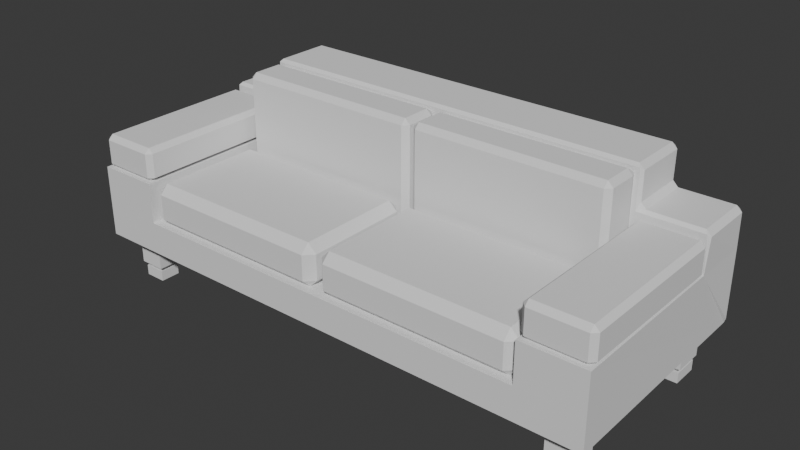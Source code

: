 # Source: Canap_.blend  (saved by Blender 4.0.36; exported with 4.5.12 LTS)
import bpy
from mathutils import Matrix  # noqa: F401  (used for matrix-valued properties, if any)

bpy.ops.wm.read_factory_settings(use_empty=True)
scene = bpy.context.scene
scene.name = 'Scene'

# ---- collections
col_collection = bpy.data.collections.new('Collection'); scene.collection.children.link(col_collection)
col_collection_2 = bpy.data.collections.new('Collection 2'); col_collection.children.link(col_collection_2)

# ---- world
world_world = bpy.data.worlds.new('World'); scene.world = world_world
world_world.use_nodes = True; world_world.node_tree.nodes.clear()
_N = world_world.node_tree.nodes; _L = world_world.node_tree.links
n0 = _N.new('ShaderNodeOutputWorld'); n0.name = 'World Output'; n0.location = (300, 300)
n1 = _N.new('ShaderNodeBackground'); n1.name = 'Background'; n1.location = (10, 300)
n1.inputs[0].default_value = (0.05088, 0.05088, 0.05088, 1.0)
_L.new(n1.outputs[0], n0.inputs[0])
n0.is_active_output = True
world_world.color = (0.05088, 0.05088, 0.05088)
world_world.use_sun_shadow = False
world_world.sun_shadow_jitter_overblur = 0.0

# ---- meshes
me_cube_009 = bpy.data.meshes.new('Cube.009')
me_cube_009.from_pydata([(-3.003, -1.494, 0.03476), (-3.003, 0.1663, 0.03476), (3.003, -1.494, 0.03476), (3.003, 0.1665, 0.03476), (-3.257, -1.547, 0.6582), (-3.257, 0.8997, 0.6582), (3.257, 0.8997, 0.6582), (4.024, 0.8997, 0.6582), (3.257, -1.547, 0.6582), (-4.024, -1.547, 0.6582), (4.024, -1.547, 0.6582), (-4.024, 0.8997, 0.6582), (-3.157, -1.648, 0.6582), (-3.037, 1.0, 0.6582), (3.039, 1.0, 0.6582), (3.157, -1.648, 0.6582), (-4.124, -1.648, 0.6582), (4.124, -1.648, 0.6582), (-3.155, -1.535, 0.7183), (-3.23, -1.611, 0.7183), (-3.23, 0.9628, 0.7183), (-3.155, 0.8873, 0.7183), (3.155, 0.8873, 0.7183), (3.23, 0.9628, 0.7183), (3.23, -1.611, 0.7183), (3.155, -1.535, 0.7183), (-4.127, 0.8873, 0.7183), (-4.051, 0.9628, 0.7183), (-4.051, -1.611, 0.7183), (-4.127, -1.535, 0.7183), (4.051, 0.9628, 0.7183), (4.127, 0.8873, 0.7183), (4.127, -1.535, 0.7183), (4.051, -1.611, 0.7183), (-3.155, -1.535, 1.089), (-3.23, -1.535, 1.164), (-3.23, -1.611, 1.089), (-3.155, 0.8873, 1.089), (-3.23, 0.9628, 1.089), (-3.23, 0.8873, 1.164), (3.155, 0.8873, 1.089), (3.23, 0.8873, 1.164), (3.23, 0.9628, 1.089), (3.155, -1.535, 1.089), (3.23, -1.611, 1.089), (3.23, -1.535, 1.164), (-4.127, 0.8873, 1.089), (-4.051, 0.8873, 1.164), (-4.051, 0.9628, 1.089), (-4.127, -1.535, 1.089), (-4.051, -1.611, 1.089), (-4.051, -1.535, 1.164), (4.127, 0.8873, 1.089), (4.051, 0.9628, 1.089), (4.051, 0.8873, 1.164), (4.127, -1.535, 1.089), (4.051, -1.535, 1.164), (4.051, -1.611, 1.089), (-3.87, -1.384, -0.5403), (-4.124, -1.648, -0.4541), (3.888, -1.408, -0.5403), (4.124, -1.648, -0.4541), (-3.915, 1.704, -0.5403), (3.88, 1.686, -0.5403), (-0.1541, 0.1663, 0.03476), (-0.1541, -1.494, 0.03476), (-3.157, -1.648, 0.03476), (-3.037, 1.0, 0.1547), (0.1539, -1.494, 0.03476), (0.1539, 0.1665, 0.03476), (3.039, 1.0, 0.1529), (3.157, -1.648, 0.03476), (-3.107, 0.1417, 0.1385), (-2.973, 0.2756, 0.1385), (-2.973, -1.603, 0.1385), (-3.107, -1.469, 0.1385), (-0.04972, -1.469, 0.1385), (-0.1836, -1.603, 0.1385), (-0.1836, 0.2756, 0.1385), (-0.04972, 0.1417, 0.1385), (0.04948, 0.142, 0.1385), (0.1834, 0.2759, 0.1385), (2.973, 0.2759, 0.1385), (3.107, 0.142, 0.1385), (0.1834, -1.603, 0.1385), (0.04948, -1.469, 0.1385), (0.1834, 0.2759, 0.5284), (0.04948, 0.142, 0.5284), (0.1834, 0.142, 0.6623), (2.973, 0.2759, 0.5284), (2.973, 0.142, 0.6623), (3.107, 0.142, 0.5284), (-0.04972, 0.1417, 0.5284), (-0.1836, 0.2756, 0.5284), (-0.1836, 0.1417, 0.6623), (-0.04972, -1.469, 0.5284), (-0.1836, -1.469, 0.6623), (-0.1836, -1.603, 0.5284), (-2.973, 0.2756, 0.5284), (-3.107, 0.1417, 0.5284), (-2.973, 0.1417, 0.6623), (-2.973, -1.603, 0.5284), (-2.973, -1.469, 0.6623), (-3.107, -1.469, 0.5284), (2.973, -1.469, 0.6623), (0.1834, -1.603, 0.5284), (0.1834, -1.469, 0.6623), (0.04948, -1.469, 0.5284), (3.107, -1.473, 0.1385), (2.977, -1.603, 0.1385), (2.977, -1.603, 0.5284), (3.107, -1.473, 0.5284), (3.038, 1.0, 1.735), (-3.037, 1.0, 1.733), (-0.12, 1.0, 0.1547), (-0.12, 1.0, 1.733), (-3.157, 1.0, 0.6582), (-3.157, 1.0, 0.03476), (0.1182, 1.0, 0.1529), (0.1182, 1.0, 1.735), (3.157, 1.0, 0.03476), (3.157, 1.0, 0.6582), (-3.093, 0.8706, 0.6349), (3.095, 0.8706, 0.6349), (-3.009, 0.8706, 0.0803), (-3.093, 0.8706, 0.1643), (-0.03523, 0.8706, 0.1643), (-0.1193, 0.8706, 0.0803), (-0.1193, 0.8706, 1.819), (-0.03523, 0.8706, 1.735), (-3.093, 0.8706, 1.735), (-3.009, 0.8706, 1.819), (3.095, 0.8706, 0.1624), (3.011, 0.8706, 0.07831), (3.011, 0.8706, 1.821), (3.095, 0.8706, 1.737), (0.1174, 0.8706, 0.07831), (0.03332, 0.8706, 0.1624), (0.03332, 0.8706, 1.737), (0.1174, 0.8706, 1.821), (-3.009, 0.3214, 0.6349), (-3.093, 0.4055, 0.6349), (-3.093, 0.4055, 0.1643), (-3.009, 0.4055, 0.0803), (-3.009, 0.3214, 0.1643), (-0.1193, 0.4055, 0.0803), (-0.03523, 0.4055, 0.1643), (-0.1193, 0.3214, 0.1643), (-0.1193, 0.4055, 1.819), (-0.1193, 0.3214, 1.735), (-0.03523, 0.4055, 1.735), (-3.009, 0.4055, 1.819), (-3.093, 0.4055, 1.735), (-3.009, 0.3214, 1.735), (3.095, 0.4055, 0.1624), (3.011, 0.3214, 0.1624), (3.011, 0.4055, 0.07831), (3.095, 0.4055, 0.6349), (3.011, 0.3214, 0.6349), (3.095, 0.4055, 1.737), (3.011, 0.4055, 1.821), (3.011, 0.3214, 1.737), (0.1174, 0.4055, 0.07831), (0.1174, 0.3214, 0.1624), (0.03332, 0.4055, 0.1624), (0.1174, 0.4055, 1.821), (0.03332, 0.4055, 1.737), (0.1174, 0.3214, 1.737), (-3.142, 1.955, 0.6582), (3.142, 1.955, 0.6582), (4.065, 1.955, 0.6582), (4.124, 1.895, 0.6582), (-4.124, 1.895, 0.6582), (-4.065, 1.955, 0.6582), (3.088, 1.955, 1.196), (-4.124, 1.895, -0.3845), (-4.065, 1.955, -0.3864), (-4.093, 1.924, -0.4656), (4.065, 1.955, -0.3864), (4.124, 1.895, -0.3845), (4.093, 1.924, -0.4656), (3.094, 1.955, 1.793), (-3.094, 1.955, 1.793), (4.058, 1.955, 1.196), (3.112, 1.0, 1.21), (-4.109, 0.9995, 0.6513), (4.109, 0.9995, 0.6513), (3.111, 1.0, 1.808), (-4.08, 1.0, 1.21), (4.081, 1.0, 1.21), (3.149, 1.895, 1.336), (3.229, 1.895, 1.255), (3.074, 1.895, 1.853), (3.153, 1.895, 1.773), (-3.153, 1.895, 1.773), (-3.074, 1.895, 1.853), (-3.229, 1.895, 1.255), (-3.149, 1.895, 1.336), (-3.102, 1.941, 1.209), (-4.119, 1.895, 1.175), (-4.038, 1.895, 1.255), (-4.071, 1.942, 1.209), (4.038, 1.895, 1.255), (4.119, 1.895, 1.175), (3.236, 1.045, 1.255), (3.156, 1.045, 1.336), (-3.076, 1.045, 1.853), (-3.156, 1.045, 1.773), (-3.111, 1.0, 1.808), (3.156, 1.045, 1.773), (3.076, 1.045, 1.853), (-3.156, 1.045, 1.336), (-3.236, 1.045, 1.255), (-3.112, 1.0, 1.21), (-4.045, 1.045, 1.255), (-4.123, 1.039, 1.175), (4.123, 1.039, 1.175), (4.045, 1.045, 1.255), (-3.465, -1.384, -0.5403), (-3.488, 1.704, -0.5403), (3.888, -0.996, -0.5403), (-3.87, -0.9977, -0.5403), (-3.465, -0.9977, -0.5403), (-3.915, 1.274, -0.5403), (-4.038, -1.561, -0.5403), (3.478, -1.408, -0.5403), (-3.488, 1.274, -0.5403), (3.43, 1.686, -0.5403), (-4.038, 1.869, -0.5403), (-4.038, 0.1537, -0.5403), (3.478, -0.996, -0.5403), (0.0, -1.561, -0.5403), (4.038, -1.561, -0.5403), (3.88, 1.222, -0.5403), (3.43, 1.222, -0.5403), (4.038, 0.1537, -0.5403), (4.038, 1.869, -0.5403), (0.0, 1.869, -0.5403), (0.0, 0.1537, -0.5403), (-3.798, -1.07, -0.9525), (-3.798, -1.313, -0.9525), (-3.537, -1.313, -0.9525), (-3.537, -1.07, -0.9525), (-3.56, 1.633, -0.9525), (-3.843, 1.633, -0.9525), (-3.843, 1.346, -0.9525), (-3.56, 1.346, -0.9525), (3.55, -1.336, -0.9525), (3.816, -1.336, -0.9525), (3.816, -1.068, -0.9525), (3.55, -1.068, -0.9525), (3.809, 1.294, -0.9525), (3.809, 1.614, -0.9525), (3.502, 1.614, -0.9525), (3.502, 1.294, -0.9525), (-3.87, -0.9977, -0.9525), (-3.87, -1.384, -0.9525), (-3.465, -1.384, -0.9525), (-3.465, -0.9977, -0.9525), (-3.488, 1.704, -0.9525), (-3.915, 1.704, -0.9525), (-3.915, 1.274, -0.9525), (-3.488, 1.274, -0.9525), (3.478, -1.408, -0.9525), (3.888, -1.408, -0.9525), (3.888, -0.996, -0.9525), (3.478, -0.996, -0.9525), (3.88, 1.222, -0.9525), (3.88, 1.686, -0.9525), (3.43, 1.686, -0.9525), (3.43, 1.222, -0.9525), (-3.798, -1.07, -1.023), (-3.798, -1.313, -1.023), (-3.537, -1.313, -1.023), (-3.537, -1.07, -1.023), (-3.56, 1.633, -1.023), (-3.843, 1.633, -1.023), (-3.843, 1.346, -1.023), (-3.56, 1.346, -1.023), (3.55, -1.336, -1.023), (3.816, -1.336, -1.023), (3.816, -1.068, -1.023), (3.55, -1.068, -1.023), (3.809, 1.294, -1.023), (3.809, 1.614, -1.023), (3.502, 1.614, -1.023), (3.502, 1.294, -1.023), (-3.836, -1.035, -1.023), (-3.836, -1.348, -1.023), (-3.499, -1.348, -1.023), (-3.499, -1.035, -1.023), (-3.519, 1.674, -1.023), (-3.884, 1.674, -1.023), (-3.884, 1.305, -1.023), (-3.519, 1.305, -1.023), (3.511, -1.374, -1.023), (3.854, -1.374, -1.023), (3.854, -1.029, -1.023), (3.511, -1.029, -1.023), (3.853, 1.248, -1.023), (3.853, 1.661, -1.023), (3.458, 1.661, -1.023), (3.458, 1.248, -1.023), (-3.836, -1.035, -1.185), (-3.836, -1.348, -1.185), (-3.499, -1.348, -1.185), (-3.499, -1.035, -1.185), (-3.519, 1.674, -1.185), (-3.884, 1.674, -1.185), (-3.884, 1.305, -1.185), (-3.519, 1.305, -1.185), (3.511, -1.374, -1.185), (3.854, -1.374, -1.185), (3.854, -1.029, -1.185), (3.511, -1.029, -1.185), (3.853, 1.248, -1.185), (3.853, 1.661, -1.185), (3.458, 1.661, -1.185), (3.458, 1.248, -1.185)], [], [(71, 61, 17, 15), (82, 81, 86, 89), (185, 172, 175), (174, 183, 170, 169), (178, 169, 170), (176, 173, 168), (2, 68, 65, 0, 66, 71), (223, 62, 260, 261), (4, 5, 21, 18), (120, 71, 15, 121), (6, 8, 25, 22), (66, 117, 116, 12), (191, 204, 217, 202), (13, 113, 208, 213, 116), (5, 4, 12, 116), (8, 6, 121, 15), (116, 213, 188, 185), (184, 205, 209, 187), (4, 9, 16, 12), (10, 8, 15, 17), (7, 10, 17, 186), (170, 183, 203, 171), (20, 27, 48, 38), (24, 33, 57, 44), (32, 31, 52, 55), (28, 19, 36, 50), (22, 25, 43, 40), (26, 29, 49, 46), (35, 39, 47, 51), (30, 23, 42, 53), (45, 56, 54, 41), (11, 9, 29, 26), (9, 4, 19, 28), (5, 11, 27, 20), (8, 10, 33, 24), (10, 7, 31, 32), (7, 6, 23, 30), (18, 19, 4), (20, 21, 5), (22, 23, 6), (24, 25, 8), (26, 27, 11), (28, 29, 9), (30, 31, 7), (32, 33, 10), (34, 35, 36), (37, 38, 39), (40, 41, 42), (43, 44, 45), (46, 47, 48), (49, 50, 51), (52, 53, 54), (55, 56, 57), (34, 37, 39, 35), (40, 43, 45, 41), (46, 49, 51, 47), (54, 56, 55, 52), (35, 51, 50, 36), (44, 57, 56, 45), (53, 42, 41, 54), (47, 39, 38, 48), (22, 40, 42, 23), (52, 31, 30, 53), (18, 34, 36, 19), (49, 29, 28, 50), (48, 27, 26, 46), (20, 38, 37, 21), (32, 55, 57, 33), (43, 25, 24, 44), (18, 21, 37, 34), (224, 231, 232, 61, 59), (9, 11, 185, 16), (6, 7, 186, 121), (236, 237, 228, 177, 180), (66, 12, 16, 59), (72, 75, 103, 99), (0, 1, 117, 66), (68, 69, 64, 65), (104, 106, 105, 110), (3, 69, 81, 82), (71, 66, 59, 61), (3, 2, 71, 120), (114, 67, 117, 120, 70, 118), (108, 83, 91, 111), (74, 77, 97, 101), (76, 79, 92, 95), (65, 64, 79, 76), (90, 88, 106, 104), (80, 85, 107, 87), (94, 100, 102, 96), (0, 65, 77, 74), (69, 68, 85, 80), (84, 109, 110, 105), (1, 0, 75, 72), (64, 1, 73, 78), (2, 3, 83, 108), (72, 73, 1), (74, 75, 0), (76, 77, 65), (78, 79, 64), (80, 81, 69), (82, 83, 3), (84, 85, 68), (86, 87, 88), (89, 90, 91), (92, 93, 94), (95, 96, 97), (98, 99, 100), (101, 102, 103), (105, 106, 107), (88, 90, 89, 86), (94, 96, 95, 92), (100, 94, 93, 98), (96, 102, 101, 97), (102, 100, 99, 103), (90, 104, 111, 91), (87, 107, 106, 88), (78, 93, 92, 79), (97, 77, 76, 95), (80, 87, 86, 81), (91, 83, 82, 89), (103, 75, 74, 101), (84, 105, 107, 85), (98, 73, 72, 99), (78, 73, 98, 93), (108, 109, 2), (110, 111, 104), (110, 109, 108, 111), (68, 2, 109, 84), (130, 122, 141, 152), (172, 199, 201, 173), (123, 135, 159, 157), (67, 13, 116, 117), (198, 201, 200, 196), (198, 197, 194, 182), (14, 70, 120, 121), (186, 189, 184, 121), (120, 117, 1, 64, 69, 3), (115, 114, 118, 119), (115, 113, 131, 128), (118, 70, 133, 136), (138, 137, 164, 166), (70, 14, 123, 132), (136, 133, 156, 162), (124, 127, 145, 143), (147, 149, 153, 140, 144), (128, 131, 151, 148), (134, 139, 165, 160), (126, 129, 150, 146), (158, 161, 167, 163, 155), (119, 118, 137, 138), (14, 112, 135, 123), (113, 13, 122, 130), (13, 67, 125, 122), (132, 123, 157, 154), (114, 115, 129, 126), (67, 114, 127, 124), (112, 119, 139, 134), (124, 125, 67), (126, 127, 114), (128, 129, 115), (130, 131, 113), (132, 133, 70), (134, 135, 112), (136, 137, 118), (138, 139, 119), (142, 143, 144), (145, 146, 147), (148, 149, 150), (151, 152, 153), (154, 155, 156), (159, 160, 161), (162, 163, 164), (165, 166, 167), (141, 142, 144, 140), (147, 144, 143, 145), (148, 151, 153, 149), (140, 153, 152, 141), (149, 147, 146, 150), (154, 157, 158, 155), (157, 159, 161, 158), (155, 163, 162, 156), (160, 165, 167, 161), (166, 164, 163, 167), (156, 133, 132, 154), (130, 152, 151, 131), (150, 129, 128, 148), (136, 162, 164, 137), (165, 139, 138, 166), (134, 160, 159, 135), (124, 143, 142, 125), (145, 127, 126, 146), (122, 125, 142, 141), (112, 14, 121, 184, 187), (16, 185, 175, 177, 59), (61, 180, 179, 186, 17), (169, 168, 198, 182, 181, 174), (11, 5, 116, 185), (228, 229, 224, 59, 177), (173, 201, 198, 168), (232, 235, 236, 180, 61), (178, 180, 177, 176, 168, 169), (119, 112, 187, 208, 113, 115), (175, 176, 177), (178, 179, 180), (190, 193, 209, 205), (173, 176, 175, 172), (178, 170, 171, 179), (206, 210, 192, 195), (207, 194, 197, 211), (183, 174, 191, 202), (212, 196, 200, 214), (172, 185, 215, 199), (171, 203, 216, 186), (179, 171, 186), (187, 210, 206, 208), (188, 213, 212, 214), (184, 189, 217, 204), (213, 208, 207, 211), (185, 188, 215), (186, 216, 189), (181, 182, 195, 192), (190, 191, 174), (192, 193, 181), (194, 195, 182), (196, 197, 198), (199, 200, 201), (202, 203, 183), (204, 205, 184), (206, 207, 208), (209, 210, 187), (211, 212, 213), (214, 215, 188), (216, 217, 189), (190, 205, 204, 191), (216, 203, 202, 217), (192, 210, 209, 193), (214, 200, 199, 215), (194, 207, 206, 195), (196, 212, 211, 197), (174, 181, 193, 190), (60, 225, 263, 264), (218, 58, 256, 257), (62, 219, 259, 260), (221, 58, 224, 229), (58, 218, 231, 224), (218, 222, 238, 231), (222, 221, 229, 238), (219, 62, 228, 237), (62, 223, 229, 228), (226, 219, 237, 238), (223, 226, 238, 229), (225, 60, 232, 231), (60, 220, 235, 232), (230, 225, 231, 238), (220, 230, 238, 235), (233, 63, 236, 235), (63, 227, 237, 236), (227, 234, 238, 237), (234, 233, 235, 238), (247, 250, 282, 279), (242, 241, 273, 274), (249, 248, 280, 281), (241, 240, 272, 273), (63, 233, 267, 268), (222, 218, 257, 258), (220, 60, 264, 265), (219, 226, 262, 259), (227, 63, 268, 269), (221, 222, 258, 255), (225, 230, 266, 263), (226, 223, 261, 262), (234, 227, 269, 270), (230, 220, 265, 266), (233, 234, 270, 267), (58, 221, 255, 256), (239, 240, 256, 255), (240, 241, 257, 256), (241, 242, 258, 257), (242, 239, 255, 258), (243, 244, 260, 259), (244, 245, 261, 260), (246, 243, 259, 262), (245, 246, 262, 261), (247, 248, 264, 263), (248, 249, 265, 264), (250, 247, 263, 266), (249, 250, 266, 265), (251, 252, 268, 267), (252, 253, 269, 268), (253, 254, 270, 269), (254, 251, 267, 270), (272, 271, 287, 288), (278, 277, 293, 294), (286, 285, 301, 302), (275, 278, 294, 291), (239, 242, 274, 271), (250, 249, 281, 282), (244, 243, 275, 276), (252, 251, 283, 284), (245, 244, 276, 277), (253, 252, 284, 285), (243, 246, 278, 275), (254, 253, 285, 286), (246, 245, 277, 278), (240, 239, 271, 272), (251, 254, 286, 283), (248, 247, 279, 280), (293, 292, 308, 309), (300, 299, 315, 316), (292, 291, 307, 308), (298, 297, 313, 314), (283, 286, 302, 299), (280, 279, 295, 296), (273, 272, 288, 289), (281, 280, 296, 297), (274, 273, 289, 290), (279, 282, 298, 295), (271, 274, 290, 287), (282, 281, 297, 298), (276, 275, 291, 292), (284, 283, 299, 300), (277, 276, 292, 293), (285, 284, 300, 301), (310, 309, 308, 307), (315, 318, 317, 316), (312, 311, 314, 313), (305, 304, 303, 306), (301, 300, 316, 317), (291, 294, 310, 307), (302, 301, 317, 318), (294, 293, 309, 310), (288, 287, 303, 304), (299, 302, 318, 315), (296, 295, 311, 312), (289, 288, 304, 305), (297, 296, 312, 313), (290, 289, 305, 306), (295, 298, 314, 311), (287, 290, 306, 303)])
_uv = me_cube_009.uv_layers.new(name='UVMap')
_uv.uv.foreach_set('vector', [0.8711, 0.962, 0.812, 0.9933, 0.8107, 0.9246, 0.8704, 0.9235, 0.6865, 0.07132, 0.6865, 0.2435, 0.6624, 0.2435, 0.6624, 0.07132, 0.1304, 0.6641, 0.1302, 0.6089, 0.1945, 0.609, 0.8692, 0.5962, 0.8093, 0.5969, 0.8086, 0.5638, 0.8655, 0.5631, 0.8078, 0.4993, 0.8655, 0.5631, 0.8086, 0.5638, 0.09419, 0.5061, 0.09344, 0.5705, 0.03651, 0.5699, 0.5062, 0.0695, 0.5062, 0.2453, 0.5063, 0.2643, 0.5063, 0.4401, 0.4968, 0.4496, 0.4968, 0.06, 0.6005, 0.7795, 0.6005, 0.806, 0.575, 0.806, 0.575, 0.7795, 0.3052, 0.7154, 0.3052, 0.5644, 0.3125, 0.5652, 0.3125, 0.7147, 0.5134, 0.6739, 0.5134, 0.5105, 0.5519, 0.5105, 0.5519, 0.6739, 0.558, 0.6677, 0.558, 0.5167, 0.5654, 0.5175, 0.5654, 0.667, 0.2605, 0.7216, 0.2605, 0.5582, 0.299, 0.5582, 0.299, 0.7216, 0.8606, 0.6016, 0.8608, 0.654, 0.8108, 0.6546, 0.8107, 0.6021, 0.299, 0.5508, 0.3653, 0.5508, 0.37, 0.5554, 0.3331, 0.5554, 0.299, 0.5582, 0.3052, 0.5644, 0.3052, 0.7154, 0.299, 0.7216, 0.299, 0.5582, 0.558, 0.5167, 0.558, 0.6677, 0.5519, 0.6739, 0.5519, 0.5105, 0.03589, 0.6984, 0.0335, 0.6643, 0.0933, 0.665, 0.09466, 0.6996, 0.86, 0.6579, 0.8677, 0.654, 0.8947, 0.6539, 0.8969, 0.6578, 0.03786, 0.9239, 0.0852, 0.9248, 0.09127, 0.9311, 0.03156, 0.9299, 0.8168, 0.9183, 0.8641, 0.9174, 0.8704, 0.9235, 0.8107, 0.9246, 0.3787, 0.5122, 0.3795, 0.6632, 0.3734, 0.6694, 0.3734, 0.5061, 0.7717, 0.5972, 0.8049, 0.597, 0.8036, 0.6022, 0.7717, 0.6024, 0.0402, 0.7101, 0.09087, 0.711, 0.09045, 0.7339, 0.03977, 0.7329, 0.8657, 0.912, 0.815, 0.913, 0.8146, 0.8901, 0.8653, 0.8892, 0.3869, 0.6624, 0.386, 0.5129, 0.4088, 0.5128, 0.4097, 0.6623, 0.08697, 0.9194, 0.03629, 0.9185, 0.03672, 0.8956, 0.0874, 0.8966, 0.5654, 0.667, 0.5654, 0.5175, 0.5882, 0.5175, 0.5882, 0.667, 0.639, 0.662, 0.6402, 0.5188, 0.6631, 0.5181, 0.6623, 0.6629, 0.03685, 0.889, 0.03964, 0.7395, 0.09032, 0.7405, 0.08752, 0.89, 0.8111, 0.7046, 0.8618, 0.7037, 0.8622, 0.7265, 0.8116, 0.7275, 0.8651, 0.8826, 0.8145, 0.8835, 0.8117, 0.734, 0.8624, 0.7331, 0.6316, 0.665, 0.6324, 0.5161, 0.6402, 0.5188, 0.639, 0.662, 0.0852, 0.9248, 0.03786, 0.9239, 0.03629, 0.9185, 0.08697, 0.9194, 0.04197, 0.7047, 0.0893, 0.7056, 0.09087, 0.711, 0.0402, 0.7101, 0.8641, 0.9174, 0.8168, 0.9183, 0.815, 0.913, 0.8657, 0.912, 0.3795, 0.6632, 0.3787, 0.5122, 0.386, 0.5129, 0.3869, 0.6624, 0.8127, 0.6992, 0.86, 0.6983, 0.8618, 0.7037, 0.8111, 0.7046, 0.3125, 0.7147, 0.3125, 0.7213, 0.3071, 0.7197, 0.3125, 0.5586, 0.3125, 0.5652, 0.3071, 0.5602, 0.5654, 0.667, 0.5654, 0.6736, 0.56, 0.672, 0.5654, 0.5109, 0.5654, 0.5175, 0.56, 0.5125, 0.639, 0.662, 0.6374, 0.6693, 0.6316, 0.665, 0.6383, 0.5119, 0.6402, 0.5188, 0.6324, 0.5161, 0.386, 0.5063, 0.386, 0.5129, 0.3806, 0.5079, 0.3869, 0.6624, 0.3869, 0.669, 0.3815, 0.6675, 0.3354, 0.7147, 0.3411, 0.718, 0.3354, 0.7213, 0.3354, 0.5652, 0.3354, 0.5586, 0.3411, 0.5619, 0.5882, 0.667, 0.5939, 0.6703, 0.5882, 0.6736, 0.5882, 0.5175, 0.5882, 0.5109, 0.5939, 0.5142, 0.6623, 0.6629, 0.6693, 0.6644, 0.6634, 0.6699, 0.6631, 0.5181, 0.6641, 0.5106, 0.6699, 0.5164, 0.4088, 0.5128, 0.4088, 0.5062, 0.4145, 0.5095, 0.4097, 0.6623, 0.4154, 0.6655, 0.4097, 0.6689, 0.3354, 0.7147, 0.3354, 0.5652, 0.342, 0.5652, 0.342, 0.7147, 0.5882, 0.667, 0.5882, 0.5175, 0.5948, 0.5175, 0.5948, 0.667, 0.6623, 0.6629, 0.6631, 0.5181, 0.6699, 0.5164, 0.6693, 0.6644, 0.4154, 0.5127, 0.4163, 0.6622, 0.4097, 0.6623, 0.4088, 0.5128, 0.03685, 0.889, 0.08752, 0.89, 0.0874, 0.8966, 0.03672, 0.8956, 0.8653, 0.8892, 0.8146, 0.8901, 0.8145, 0.8835, 0.8651, 0.8826, 0.8116, 0.7275, 0.8622, 0.7265, 0.8624, 0.7331, 0.8117, 0.734, 0.09032, 0.7405, 0.03964, 0.7395, 0.03977, 0.7329, 0.09045, 0.7339, 0.5654, 0.667, 0.5882, 0.667, 0.5882, 0.6736, 0.5654, 0.6736, 0.4088, 0.5128, 0.386, 0.5129, 0.386, 0.5063, 0.4088, 0.5062, 0.3125, 0.7147, 0.3354, 0.7147, 0.3354, 0.7213, 0.3125, 0.7213, 0.6631, 0.5181, 0.6402, 0.5188, 0.6383, 0.5119, 0.6641, 0.5106, 0.6634, 0.6699, 0.6374, 0.6693, 0.639, 0.662, 0.6623, 0.6629, 0.3125, 0.5586, 0.3354, 0.5586, 0.3354, 0.5652, 0.3125, 0.5652, 0.3869, 0.6624, 0.4097, 0.6623, 0.4097, 0.6689, 0.3869, 0.669, 0.5882, 0.5175, 0.5654, 0.5175, 0.5654, 0.5109, 0.5882, 0.5109, 0.3125, 0.7147, 0.3125, 0.5652, 0.3354, 0.5652, 0.3354, 0.7147, 0.4591, 0.504, 0.4591, 0.2548, 0.4591, 0.005614, 0.4666, 0.0002903, 0.4666, 0.5094, 0.6324, 0.5161, 0.6316, 0.665, 0.6263, 0.6711, 0.6263, 0.5099, 0.86, 0.6983, 0.8127, 0.6992, 0.8073, 0.6931, 0.8661, 0.692, 0.4585, 0.003676, 0.4585, 0.2529, 0.4585, 0.5021, 0.4528, 0.5055, 0.4528, 0.0002903, 0.03084, 0.9684, 0.03156, 0.9299, 0.09127, 0.9311, 0.08999, 0.9997, 0.2419, 0.6112, 0.2419, 0.7106, 0.2179, 0.7106, 0.2179, 0.6112, 0.251, 0.7121, 0.251, 0.6097, 0.2605, 0.5582, 0.2605, 0.7216, 0.251, 0.8355, 0.251, 0.733, 0.27, 0.7331, 0.27, 0.8355, 0.5513, 0.07132, 0.5513, 0.2435, 0.5396, 0.2435, 0.5396, 0.07111, 0.6958, 0.0695, 0.6958, 0.2453, 0.6865, 0.2435, 0.6865, 0.07132, 0.4968, 0.06, 0.4968, 0.4496, 0.4666, 0.5094, 0.4666, 0.0002903, 0.5039, 0.6225, 0.5039, 0.52, 0.5134, 0.5105, 0.5134, 0.6739, 0.05925, 0.2605, 0.05937, 0.4404, 0.05197, 0.4478, 0.05172, 0.05813, 0.05901, 0.06541, 0.05913, 0.2458, 0.4948, 0.5213, 0.4948, 0.621, 0.4707, 0.621, 0.4707, 0.5213, 0.5156, 0.4383, 0.5156, 0.2662, 0.5396, 0.2662, 0.5396, 0.4383, 0.2791, 0.834, 0.2791, 0.7346, 0.3032, 0.7346, 0.3032, 0.834, 0.27, 0.8355, 0.27, 0.7331, 0.2791, 0.7346, 0.2791, 0.834, 0.6507, 0.07132, 0.6507, 0.2435, 0.5513, 0.2435, 0.5513, 0.07132, 0.2419, 0.7346, 0.2419, 0.834, 0.2179, 0.834, 0.2179, 0.7346, 0.6507, 0.2662, 0.6507, 0.4383, 0.5513, 0.4383, 0.5513, 0.2662, 0.5063, 0.4401, 0.5063, 0.2643, 0.5156, 0.2662, 0.5156, 0.4383, 0.251, 0.733, 0.251, 0.8355, 0.2419, 0.834, 0.2419, 0.7346, 0.5155, 0.2435, 0.5155, 0.07111, 0.5396, 0.07111, 0.5396, 0.2435, 0.251, 0.6097, 0.251, 0.7121, 0.2419, 0.7106, 0.2419, 0.6112, 0.6958, 0.2643, 0.6958, 0.4401, 0.6865, 0.4383, 0.6865, 0.2662, 0.5039, 0.52, 0.5039, 0.6225, 0.4948, 0.621, 0.4948, 0.5213, 0.2419, 0.6112, 0.2419, 0.5995, 0.2492, 0.6056, 0.2419, 0.7223, 0.2419, 0.7106, 0.2492, 0.7162, 0.2791, 0.834, 0.2791, 0.8457, 0.2718, 0.8396, 0.2791, 0.7229, 0.2791, 0.7346, 0.2718, 0.7289, 0.2419, 0.7346, 0.2419, 0.7229, 0.2492, 0.7289, 0.4948, 0.6327, 0.4948, 0.621, 0.5021, 0.6266, 0.2419, 0.8457, 0.2419, 0.834, 0.2492, 0.8396, 0.2179, 0.7229, 0.2179, 0.7346, 0.2078, 0.7287, 0.4707, 0.6327, 0.4606, 0.6268, 0.4707, 0.621, 0.3032, 0.7346, 0.3032, 0.7229, 0.3133, 0.7287, 0.3032, 0.834, 0.3133, 0.8398, 0.3032, 0.8457, 0.2179, 0.5995, 0.2179, 0.6112, 0.2078, 0.6053, 0.2179, 0.7223, 0.2078, 0.7164, 0.2179, 0.7106, 0.2179, 0.8457, 0.2078, 0.8398, 0.2179, 0.834, 0.6507, 0.2435, 0.6507, 0.07132, 0.6624, 0.07132, 0.6624, 0.2435, 0.3149, 0.7346, 0.3149, 0.834, 0.3032, 0.834, 0.3032, 0.7346, 0.6507, 0.4383, 0.6507, 0.2662, 0.6624, 0.2662, 0.6624, 0.4383, 0.5513, 0.2662, 0.5513, 0.4383, 0.5396, 0.4383, 0.5396, 0.2662, 0.2062, 0.7106, 0.2062, 0.6112, 0.2179, 0.6112, 0.2179, 0.7106, 0.4591, 0.621, 0.4591, 0.5215, 0.4707, 0.5213, 0.4707, 0.621, 0.2179, 0.7346, 0.2179, 0.834, 0.2062, 0.834, 0.2062, 0.7346, 0.2791, 0.7229, 0.3032, 0.7229, 0.3032, 0.7346, 0.2791, 0.7346, 0.3032, 0.8457, 0.2791, 0.8457, 0.2791, 0.834, 0.3032, 0.834, 0.2419, 0.7346, 0.2179, 0.7346, 0.2179, 0.7229, 0.2419, 0.7229, 0.4707, 0.621, 0.4948, 0.621, 0.4948, 0.6327, 0.4707, 0.6327, 0.2179, 0.7106, 0.2419, 0.7106, 0.2419, 0.7223, 0.2179, 0.7223, 0.2419, 0.8457, 0.2179, 0.8457, 0.2179, 0.834, 0.2419, 0.834, 0.2179, 0.5995, 0.2419, 0.5995, 0.2419, 0.6112, 0.2179, 0.6112, 0.6865, 0.2662, 0.6865, 0.4383, 0.6624, 0.4383, 0.6624, 0.2662, 0.4948, 0.5213, 0.4948, 0.5099, 0.5022, 0.5158, 0.4707, 0.5099, 0.4707, 0.5213, 0.4605, 0.5156, 0.4707, 0.5099, 0.4948, 0.5099, 0.4948, 0.5213, 0.4707, 0.5213, 0.5062, 0.2453, 0.5062, 0.0695, 0.5155, 0.07111, 0.5155, 0.2435, 0.3655, 0.5421, 0.2976, 0.5421, 0.2976, 0.5134, 0.3655, 0.5134, 0.1302, 0.6089, 0.09836, 0.6086, 0.09627, 0.6046, 0.1302, 0.6037, 0.5504, 0.6899, 0.6184, 0.6899, 0.6184, 0.7187, 0.5504, 0.7187, 0.2679, 0.5508, 0.299, 0.5508, 0.299, 0.5582, 0.2605, 0.5582, 0.03362, 0.6039, 0.09347, 0.6046, 0.09132, 0.6086, 0.04141, 0.608, 0.04227, 0.6039, 0.03445, 0.6079, 0.007467, 0.6078, 0.006261, 0.6026, 0.5519, 0.6812, 0.5207, 0.6812, 0.5134, 0.6739, 0.5519, 0.6739, 0.8073, 0.6931, 0.8087, 0.6586, 0.8685, 0.6579, 0.8661, 0.692, 0.05172, 0.05813, 0.05197, 0.4478, 0.0005084, 0.4383, 0.0003985, 0.2625, 0.0004003, 0.2435, 0.0002904, 0.06766, 0.3238, 0.7711, 0.4211, 0.7722, 0.4211, 0.7868, 0.3235, 0.7858, 0.2471, 0.2604, 0.2471, 0.4403, 0.2375, 0.4386, 0.2375, 0.2603, 0.05913, 0.2458, 0.05901, 0.06541, 0.06822, 0.0671, 0.06837, 0.2458, 0.3233, 0.7959, 0.4192, 0.7961, 0.4192, 0.8231, 0.3236, 0.8267, 0.5207, 0.6812, 0.5519, 0.6812, 0.5504, 0.6899, 0.5213, 0.6899, 0.06837, 0.2458, 0.06822, 0.0671, 0.09696, 0.06708, 0.09707, 0.2457, 0.06859, 0.4386, 0.06844, 0.2604, 0.09715, 0.2603, 0.09728, 0.4386, 0.1045, 0.2603, 0.2014, 0.2603, 0.2015, 0.4386, 0.1336, 0.4386, 0.1046, 0.4386, 0.2375, 0.2603, 0.2375, 0.4386, 0.2088, 0.4386, 0.2088, 0.2603, 0.2376, 0.06706, 0.2376, 0.2457, 0.2089, 0.2457, 0.2089, 0.06706, 0.4191, 0.7626, 0.3238, 0.761, 0.3253, 0.7301, 0.4191, 0.736, 0.1335, 0.06706, 0.2015, 0.06707, 0.2015, 0.2457, 0.1044, 0.2457, 0.1043, 0.06708, 0.3235, 0.7858, 0.4211, 0.7868, 0.4192, 0.7961, 0.3233, 0.7959, 0.5519, 0.6812, 0.6183, 0.6812, 0.6184, 0.6899, 0.5504, 0.6899, 0.3653, 0.5508, 0.299, 0.5508, 0.2976, 0.5421, 0.3655, 0.5421, 0.299, 0.5508, 0.2679, 0.5508, 0.2685, 0.5421, 0.2976, 0.5421, 0.5213, 0.6899, 0.5504, 0.6899, 0.5504, 0.7187, 0.5213, 0.7187, 0.4211, 0.7722, 0.3238, 0.7711, 0.3238, 0.761, 0.4191, 0.7626, 0.05937, 0.4404, 0.05925, 0.2605, 0.06844, 0.2604, 0.06859, 0.4386, 0.2472, 0.06536, 0.2472, 0.2458, 0.2376, 0.2457, 0.2376, 0.06706, 0.2612, 0.5421, 0.2685, 0.5421, 0.2657, 0.5503, 0.4191, 0.7626, 0.4266, 0.7635, 0.4211, 0.7722, 0.3159, 0.7607, 0.3238, 0.761, 0.3195, 0.7704, 0.3655, 0.5421, 0.3728, 0.5421, 0.3678, 0.5505, 0.5213, 0.6899, 0.5139, 0.6899, 0.5184, 0.6817, 0.6258, 0.6899, 0.6184, 0.6899, 0.6208, 0.6816, 0.4263, 0.7951, 0.4192, 0.7961, 0.4211, 0.7868, 0.3233, 0.7959, 0.3154, 0.796, 0.3193, 0.7865, 0.2685, 0.5134, 0.2612, 0.5134, 0.2649, 0.507, 0.4261, 0.7348, 0.4191, 0.736, 0.4207, 0.729, 0.3174, 0.7297, 0.3216, 0.723, 0.3253, 0.7301, 0.3728, 0.5134, 0.3655, 0.5134, 0.3691, 0.507, 0.5213, 0.7187, 0.5176, 0.725, 0.5139, 0.7187, 0.6184, 0.7187, 0.6258, 0.7187, 0.6221, 0.725, 0.4266, 0.8242, 0.4209, 0.8303, 0.4192, 0.8231, 0.3158, 0.8267, 0.3236, 0.8267, 0.3198, 0.8335, 0.2976, 0.5134, 0.2685, 0.5134, 0.2685, 0.5061, 0.2976, 0.5061, 0.1045, 0.2603, 0.1046, 0.4386, 0.09728, 0.4386, 0.09715, 0.2603, 0.2088, 0.2603, 0.2088, 0.4386, 0.2015, 0.4386, 0.2014, 0.2603, 0.2976, 0.5061, 0.3655, 0.5061, 0.3655, 0.5134, 0.2976, 0.5134, 0.3257, 0.7229, 0.4207, 0.729, 0.4191, 0.736, 0.3253, 0.7301, 0.5213, 0.7187, 0.5504, 0.7187, 0.5504, 0.726, 0.5213, 0.726, 0.5504, 0.7187, 0.6184, 0.7187, 0.6184, 0.726, 0.5504, 0.726, 0.1043, 0.06708, 0.1044, 0.2457, 0.09707, 0.2457, 0.09696, 0.06708, 0.2089, 0.06706, 0.2089, 0.2457, 0.2015, 0.2457, 0.2015, 0.06707, 0.3236, 0.8267, 0.4192, 0.8231, 0.4209, 0.8303, 0.3239, 0.8346, 0.5139, 0.7187, 0.5139, 0.6899, 0.5213, 0.6899, 0.5213, 0.7187, 0.3655, 0.5421, 0.3655, 0.5134, 0.3728, 0.5134, 0.3728, 0.5421, 0.3253, 0.7301, 0.3238, 0.761, 0.3159, 0.7607, 0.3174, 0.7297, 0.4263, 0.7951, 0.4266, 0.8242, 0.4192, 0.8231, 0.4192, 0.7961, 0.3158, 0.8267, 0.3154, 0.796, 0.3233, 0.7959, 0.3236, 0.8267, 0.6258, 0.6899, 0.6258, 0.7187, 0.6184, 0.7187, 0.6184, 0.6899, 0.2612, 0.5421, 0.2612, 0.5134, 0.2685, 0.5134, 0.2685, 0.5421, 0.4261, 0.7348, 0.4266, 0.7635, 0.4191, 0.7626, 0.4191, 0.736, 0.2976, 0.5421, 0.2685, 0.5421, 0.2685, 0.5134, 0.2976, 0.5134, 0.6183, 0.6812, 0.5519, 0.6812, 0.5519, 0.6739, 0.5859, 0.6767, 0.6228, 0.6767, 0.1295, 0.8275, 0.1304, 0.6641, 0.1945, 0.609, 0.1999, 0.6073, 0.1981, 0.8277, 0.7039, 0.8213, 0.7021, 0.6009, 0.7075, 0.6026, 0.7716, 0.6577, 0.7725, 0.821, 0.3834, 0.05895, 0.3834, 0.4468, 0.3493, 0.4443, 0.3133, 0.4438, 0.3133, 0.06195, 0.3502, 0.06231, 0.0893, 0.7056, 0.04197, 0.7047, 0.03589, 0.6984, 0.09466, 0.6996, 0.2056, 0.6107, 0.2056, 0.7165, 0.2056, 0.8224, 0.1981, 0.8277, 0.1999, 0.6073, 0.09344, 0.5705, 0.09347, 0.6046, 0.03362, 0.6039, 0.03651, 0.5699, 0.6964, 0.8159, 0.6964, 0.7101, 0.6964, 0.6043, 0.7021, 0.6009, 0.7039, 0.8213, 0.4473, 0.00148, 0.4528, 0.0002903, 0.4528, 0.5055, 0.4473, 0.5043, 0.3834, 0.4468, 0.3834, 0.05895, 0.2472, 0.2458, 0.2472, 0.06536, 0.2517, 0.06086, 0.2517, 0.4449, 0.2471, 0.4403, 0.2471, 0.2604, 0.1945, 0.609, 0.1955, 0.6039, 0.1999, 0.6073, 0.7065, 0.5975, 0.7075, 0.6026, 0.7021, 0.6009, 0.8676, 0.6015, 0.8945, 0.6014, 0.8947, 0.6539, 0.8677, 0.654, 0.1302, 0.6037, 0.1947, 0.6038, 0.1945, 0.609, 0.1302, 0.6089, 0.7073, 0.5974, 0.7717, 0.5972, 0.7717, 0.6024, 0.7075, 0.6026, 0.2556, 0.4427, 0.2556, 0.06302, 0.3081, 0.06316, 0.3081, 0.4426, 0.007282, 0.6603, 0.007467, 0.6078, 0.03445, 0.6079, 0.03426, 0.6604, 0.8093, 0.5969, 0.8692, 0.5962, 0.8606, 0.6016, 0.8107, 0.6021, 0.04125, 0.6605, 0.04141, 0.608, 0.09132, 0.6086, 0.09117, 0.6611, 0.1302, 0.6089, 0.1304, 0.6641, 0.09806, 0.6615, 0.09836, 0.6086, 0.7717, 0.6024, 0.8036, 0.6022, 0.8039, 0.6551, 0.7716, 0.6577, 0.7075, 0.6026, 0.7717, 0.6024, 0.7716, 0.6577, 0.2517, 0.06086, 0.2556, 0.06302, 0.2556, 0.4427, 0.2517, 0.4449, 0.0933, 0.665, 0.0335, 0.6643, 0.04125, 0.6605, 0.09117, 0.6611, 0.8685, 0.6579, 0.8087, 0.6586, 0.8108, 0.6546, 0.8608, 0.654, 0.04198, 0.6644, 0.005108, 0.6642, 0.007282, 0.6603, 0.03426, 0.6604, 0.1304, 0.6641, 0.09587, 0.6651, 0.09806, 0.6615, 0.7716, 0.6577, 0.8039, 0.6551, 0.8061, 0.6586, 0.3133, 0.06195, 0.3133, 0.4438, 0.3081, 0.4426, 0.3081, 0.06316, 0.8676, 0.6015, 0.8606, 0.6016, 0.864, 0.592, 0.9015, 0.6014, 0.8945, 0.6014, 0.898, 0.5973, 0.007467, 0.6078, 0.0005064, 0.6078, 0.004002, 0.6037, 0.04141, 0.608, 0.03445, 0.6079, 0.03798, 0.5999, 0.09836, 0.6086, 0.09132, 0.6086, 0.09485, 0.6057, 0.8107, 0.6021, 0.8036, 0.6022, 0.8071, 0.5981, 0.8608, 0.654, 0.8677, 0.654, 0.8643, 0.6619, 0.0002904, 0.6603, 0.007282, 0.6603, 0.003775, 0.6631, 0.8947, 0.6539, 0.9017, 0.6539, 0.8982, 0.6567, 0.03426, 0.6604, 0.04125, 0.6605, 0.0377, 0.6684, 0.09117, 0.6611, 0.09806, 0.6615, 0.09466, 0.6639, 0.8039, 0.6551, 0.8108, 0.6546, 0.8073, 0.6575, 0.8676, 0.6015, 0.8677, 0.654, 0.8608, 0.654, 0.8606, 0.6016, 0.8039, 0.6551, 0.8036, 0.6022, 0.8107, 0.6021, 0.8108, 0.6546, 0.9015, 0.6014, 0.9017, 0.6539, 0.8947, 0.6539, 0.8945, 0.6014, 0.09117, 0.6611, 0.09132, 0.6086, 0.09836, 0.6086, 0.09806, 0.6615, 0.007467, 0.6078, 0.007282, 0.6603, 0.0002904, 0.6603, 0.0005064, 0.6078, 0.04141, 0.608, 0.04125, 0.6605, 0.03426, 0.6604, 0.03445, 0.6079, 0.8589, 0.5963, 0.8957, 0.5962, 0.8945, 0.6014, 0.8676, 0.6015, 0.6263, 0.6969, 0.6263, 0.6716, 0.6518, 0.6716, 0.6518, 0.6969, 0.6936, 0.7975, 0.6936, 0.8225, 0.6682, 0.8225, 0.6682, 0.7975, 0.6005, 0.806, 0.6005, 0.8323, 0.575, 0.8323, 0.575, 0.806, 0.8733, 0.4883, 0.8972, 0.4883, 0.9081, 0.4987, 0.8022, 0.4987, 0.8972, 0.4883, 0.8972, 0.4634, 0.9081, 0.2495, 0.9081, 0.4987, 0.8972, 0.4634, 0.8733, 0.4634, 0.8022, 0.2495, 0.9081, 0.2495, 0.8733, 0.4634, 0.8733, 0.4883, 0.8022, 0.4987, 0.8022, 0.2495, 0.7065, 0.4648, 0.7065, 0.4911, 0.6964, 0.4987, 0.6964, 0.2495, 0.7065, 0.4911, 0.7331, 0.4911, 0.8022, 0.4987, 0.6964, 0.4987, 0.7331, 0.4648, 0.7065, 0.4648, 0.6964, 0.2495, 0.8022, 0.2495, 0.7331, 0.4911, 0.7331, 0.4648, 0.8022, 0.2495, 0.8022, 0.4987, 0.8986, 0.03485, 0.8986, 0.009563, 0.9081, 0.0002904, 0.9081, 0.2495, 0.8986, 0.009563, 0.8732, 0.009563, 0.8022, 0.0002904, 0.9081, 0.0002904, 0.8732, 0.03485, 0.8986, 0.03485, 0.9081, 0.2495, 0.8022, 0.2495, 0.8732, 0.009563, 0.8732, 0.03485, 0.8022, 0.2495, 0.8022, 0.0002904, 0.7363, 0.01001, 0.7076, 0.01001, 0.6964, 0.0002904, 0.8022, 0.0002904, 0.7076, 0.01001, 0.7076, 0.0378, 0.6964, 0.2495, 0.6964, 0.0002904, 0.7076, 0.0378, 0.7363, 0.0378, 0.8022, 0.2495, 0.6964, 0.2495, 0.7363, 0.0378, 0.7363, 0.01001, 0.8022, 0.0002904, 0.8022, 0.2495, 0.6562, 0.7686, 0.6562, 0.752, 0.6606, 0.752, 0.6606, 0.7686, 0.6637, 0.778, 0.6637, 0.793, 0.6594, 0.793, 0.6594, 0.778, 0.6562, 0.7179, 0.6562, 0.7014, 0.6606, 0.7014, 0.6606, 0.7179, 0.6637, 0.8019, 0.6637, 0.818, 0.6594, 0.818, 0.6594, 0.8019, 0.4591, 0.8117, 0.4591, 0.783, 0.4845, 0.783, 0.4845, 0.8117, 0.6936, 0.7736, 0.6936, 0.7975, 0.6682, 0.7975, 0.6682, 0.7736, 0.6263, 0.7223, 0.6263, 0.6969, 0.6518, 0.6969, 0.6518, 0.7223, 0.6005, 0.7266, 0.6005, 0.7531, 0.575, 0.7531, 0.575, 0.7266, 0.4591, 0.8394, 0.4591, 0.8117, 0.4845, 0.8117, 0.4845, 0.8394, 0.6936, 0.8463, 0.6936, 0.8713, 0.6682, 0.8713, 0.6682, 0.8463, 0.6263, 0.773, 0.6263, 0.7476, 0.6518, 0.7476, 0.6518, 0.773, 0.6005, 0.7531, 0.6005, 0.7795, 0.575, 0.7795, 0.575, 0.7531, 0.4591, 0.7552, 0.4591, 0.7266, 0.4845, 0.7266, 0.4845, 0.7552, 0.6263, 0.7476, 0.6263, 0.7223, 0.6518, 0.7223, 0.6518, 0.7476, 0.4591, 0.783, 0.4591, 0.7552, 0.4845, 0.7552, 0.4845, 0.783, 0.6936, 0.8225, 0.6936, 0.8463, 0.6682, 0.8463, 0.6682, 0.8225, 0.6637, 0.8419, 0.6637, 0.8269, 0.6682, 0.8225, 0.6682, 0.8463, 0.6637, 0.818, 0.6637, 0.8019, 0.6682, 0.7975, 0.6682, 0.8225, 0.6637, 0.793, 0.6637, 0.778, 0.6682, 0.7736, 0.6682, 0.7975, 0.6637, 0.8669, 0.6637, 0.8507, 0.6682, 0.8463, 0.6682, 0.8713, 0.5706, 0.8279, 0.5706, 0.8104, 0.575, 0.806, 0.575, 0.8323, 0.5706, 0.8016, 0.5706, 0.7839, 0.575, 0.7795, 0.575, 0.806, 0.5706, 0.7487, 0.5706, 0.731, 0.575, 0.7266, 0.575, 0.7531, 0.5706, 0.775, 0.5706, 0.7575, 0.575, 0.7531, 0.575, 0.7795, 0.6562, 0.6761, 0.6562, 0.6925, 0.6518, 0.6969, 0.6518, 0.6716, 0.6562, 0.7014, 0.6562, 0.7179, 0.6518, 0.7223, 0.6518, 0.6969, 0.6562, 0.752, 0.6562, 0.7686, 0.6518, 0.773, 0.6518, 0.7476, 0.6562, 0.7268, 0.6562, 0.7432, 0.6518, 0.7476, 0.6518, 0.7223, 0.4889, 0.7874, 0.4889, 0.8072, 0.4845, 0.8117, 0.4845, 0.783, 0.4889, 0.8161, 0.4889, 0.835, 0.4845, 0.8394, 0.4845, 0.8117, 0.4889, 0.731, 0.4889, 0.7508, 0.4845, 0.7552, 0.4845, 0.7266, 0.4889, 0.7596, 0.4889, 0.7786, 0.4845, 0.783, 0.4845, 0.7552, 0.6594, 0.8269, 0.6594, 0.8419, 0.6571, 0.844, 0.6571, 0.8247, 0.5662, 0.7575, 0.5662, 0.775, 0.5637, 0.7775, 0.5637, 0.755, 0.4933, 0.7508, 0.4933, 0.731, 0.496, 0.7282, 0.496, 0.7536, 0.5662, 0.731, 0.5662, 0.7487, 0.5637, 0.7512, 0.5637, 0.7285, 0.6637, 0.8507, 0.6637, 0.8669, 0.6594, 0.8669, 0.6594, 0.8507, 0.6562, 0.7432, 0.6562, 0.7268, 0.6606, 0.7268, 0.6606, 0.7432, 0.5706, 0.8104, 0.5706, 0.8279, 0.5662, 0.8279, 0.5662, 0.8104, 0.4889, 0.8072, 0.4889, 0.7874, 0.4933, 0.7874, 0.4933, 0.8072, 0.5706, 0.7839, 0.5706, 0.8016, 0.5662, 0.8016, 0.5662, 0.7839, 0.4889, 0.835, 0.4889, 0.8161, 0.4933, 0.8161, 0.4933, 0.835, 0.5706, 0.731, 0.5706, 0.7487, 0.5662, 0.7487, 0.5662, 0.731, 0.4889, 0.7508, 0.4889, 0.731, 0.4933, 0.731, 0.4933, 0.7508, 0.5706, 0.7575, 0.5706, 0.775, 0.5662, 0.775, 0.5662, 0.7575, 0.6637, 0.8269, 0.6637, 0.8419, 0.6594, 0.8419, 0.6594, 0.8269, 0.4889, 0.7786, 0.4889, 0.7596, 0.4933, 0.7596, 0.4933, 0.7786, 0.6562, 0.6925, 0.6562, 0.6761, 0.6606, 0.6761, 0.6606, 0.6925, 0.5637, 0.7813, 0.5637, 0.8041, 0.5537, 0.8041, 0.5537, 0.7813, 0.496, 0.8101, 0.496, 0.7846, 0.506, 0.7846, 0.506, 0.8101, 0.5637, 0.8079, 0.5637, 0.8304, 0.5537, 0.8304, 0.5537, 0.8079, 0.6629, 0.7456, 0.6629, 0.7244, 0.6729, 0.7244, 0.6729, 0.7456, 0.4933, 0.7786, 0.4933, 0.7596, 0.4961, 0.7569, 0.4961, 0.7813, 0.6606, 0.6925, 0.6606, 0.6761, 0.6629, 0.6737, 0.6629, 0.6949, 0.6594, 0.8019, 0.6594, 0.818, 0.6572, 0.8203, 0.6572, 0.7996, 0.6606, 0.7179, 0.6606, 0.7014, 0.6629, 0.699, 0.6629, 0.7203, 0.6594, 0.778, 0.6594, 0.793, 0.6571, 0.7952, 0.6571, 0.7759, 0.6606, 0.7686, 0.6606, 0.752, 0.6629, 0.7497, 0.6629, 0.771, 0.6594, 0.8507, 0.6594, 0.8669, 0.6572, 0.8692, 0.6572, 0.8484, 0.6606, 0.7432, 0.6606, 0.7268, 0.6629, 0.7244, 0.6629, 0.7456, 0.5662, 0.8104, 0.5662, 0.8279, 0.5637, 0.8304, 0.5637, 0.8079, 0.4933, 0.8072, 0.4933, 0.7874, 0.496, 0.7846, 0.496, 0.8101, 0.5662, 0.7839, 0.5662, 0.8016, 0.5637, 0.8041, 0.5637, 0.7813, 0.4933, 0.835, 0.4933, 0.8161, 0.4961, 0.8134, 0.4961, 0.8377, 0.5309, 0.8304, 0.5309, 0.8079, 0.5537, 0.8079, 0.5537, 0.8304, 0.5304, 0.7536, 0.506, 0.7536, 0.506, 0.7282, 0.5304, 0.7282, 0.6941, 0.771, 0.6729, 0.771, 0.6729, 0.7497, 0.6941, 0.7497, 0.6471, 0.7952, 0.6263, 0.7952, 0.6263, 0.7759, 0.6471, 0.7759, 0.4961, 0.8377, 0.4961, 0.8134, 0.5061, 0.8134, 0.5061, 0.8377, 0.5637, 0.7285, 0.5637, 0.7512, 0.5537, 0.7512, 0.5537, 0.7285, 0.496, 0.7536, 0.496, 0.7282, 0.506, 0.7282, 0.506, 0.7536, 0.5637, 0.755, 0.5637, 0.7775, 0.5537, 0.7775, 0.5537, 0.755, 0.6571, 0.8247, 0.6571, 0.844, 0.6471, 0.844, 0.6471, 0.8247, 0.4961, 0.7813, 0.4961, 0.7569, 0.5061, 0.7569, 0.5061, 0.7813, 0.6629, 0.6949, 0.6629, 0.6737, 0.6729, 0.6737, 0.6729, 0.6949, 0.6572, 0.7996, 0.6572, 0.8203, 0.6473, 0.8203, 0.6473, 0.7996, 0.6629, 0.7203, 0.6629, 0.699, 0.6729, 0.699, 0.6729, 0.7203, 0.6571, 0.7759, 0.6571, 0.7952, 0.6471, 0.7952, 0.6471, 0.7759, 0.6629, 0.771, 0.6629, 0.7497, 0.6729, 0.7497, 0.6729, 0.771, 0.6572, 0.8484, 0.6572, 0.8692, 0.6473, 0.8692, 0.6473, 0.8484])
me_cube_009.materials.append(None)
me_cube_009.update()

# ---- objects
ob_canap = bpy.data.objects.new('Canapé', me_cube_009)

# ---- transforms, parenting, visibility, modifiers, constraints
ob_canap.location = (0.0, 0.0, 0.0)
ob_canap.scale = (1.192, 1.192, 1.192)

# ---- collection membership
col_collection_2.objects.link(ob_canap)

# ---- scene / render settings (as saved in the file)
scene.frame_start = 1; scene.frame_end = 250; scene.frame_set(1)
scene.render.engine = 'BLENDER_EEVEE_NEXT'
scene.cycles.sampling_pattern = 'TABULATED_SOBOL'
bpy.context.view_layer.update()

# ---- added for rendering (the .blend has no active camera and no usable light): camera, sun
cam_auto = bpy.data.cameras.new('AutoCamera')
cam_auto.lens = 50.0
cam_auto.sensor_width = 36.0
cam_auto.clip_end = 1000.0
ob_auto_camera = bpy.data.objects.new('AutoCamera', cam_auto)
scene.collection.objects.link(ob_auto_camera)
ob_auto_camera.location = (10.4849, -12.3986, 8.78623)
ob_auto_camera.rotation_euler = (1.09748, -7.21219e-08, 0.694738)
scene.camera = ob_auto_camera
light_auto_sun = bpy.data.lights.new('AutoSun', 'SUN')
light_auto_sun.energy = 3.0
light_auto_sun.angle = 0.0523599
ob_auto_sun = bpy.data.objects.new('AutoSun', light_auto_sun)
scene.collection.objects.link(ob_auto_sun)
ob_auto_sun.rotation_euler = (0.872665, 0.174533, 0.523599)
bpy.context.view_layer.update()
